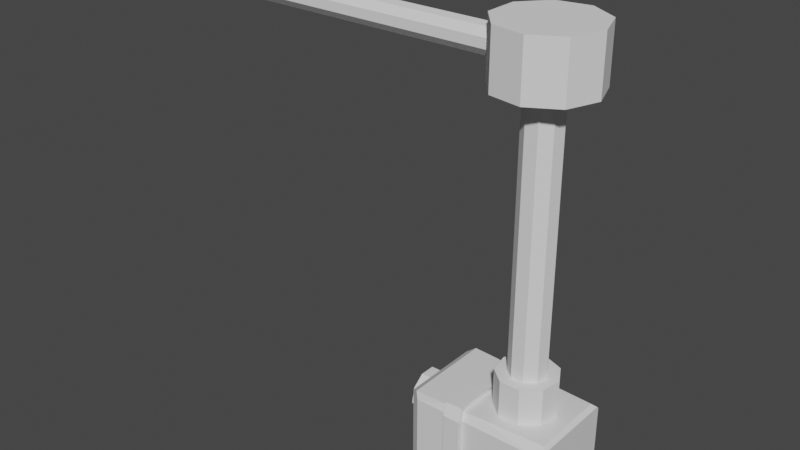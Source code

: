 # Source: Robot_Gun.blend  (saved by Blender 3.2.14; exported with 4.5.12 LTS)
import bpy
from mathutils import Matrix  # noqa: F401  (used for matrix-valued properties, if any)

bpy.ops.wm.read_factory_settings(use_empty=True)
scene = bpy.context.scene
scene.name = 'Scene'

# ---- collections
col_collection = bpy.data.collections.new('Collection'); scene.collection.children.link(col_collection)

# ---- materials (node trees are filled in below, after node groups)
mat_material = bpy.data.materials.new('Material')
mat_material.alpha_threshold = 0.0
mat_material.use_transparent_shadow = False
mat_material.line_color = (0.0, 0.0, 0.0, 1.0)

# ---- material node trees
mat_material.use_nodes = True; mat_material.node_tree.nodes.clear()
_N = mat_material.node_tree.nodes; _L = mat_material.node_tree.links
n0 = _N.new('ShaderNodeOutputMaterial'); n0.name = 'Material Output'; n0.location = (300, 300)
n1 = _N.new('ShaderNodeBsdfPrincipled'); n1.name = 'Principled BSDF'; n1.location = (10, 300)
n1.distribution = 'GGX'
n1.subsurface_method = 'RANDOM_WALK_SKIN'
n1.inputs[2].default_value = 0.4
n1.inputs[3].default_value = 1.45
n1.inputs[27].default_value = (0.0, 0.0, 0.0, 1.0)
n1.inputs[28].default_value = 1.0
_L.new(n1.outputs[0], n0.inputs[0])
n0.is_active_output = True

# ---- world
world_world = bpy.data.worlds.new('World'); scene.world = world_world
world_world.use_nodes = True; world_world.node_tree.nodes.clear()
_N = world_world.node_tree.nodes; _L = world_world.node_tree.links
n0 = _N.new('ShaderNodeOutputWorld'); n0.name = 'World Output'; n0.location = (300, 300)
n1 = _N.new('ShaderNodeBackground'); n1.name = 'Background'; n1.location = (10, 300)
n1.inputs[0].default_value = (0.05088, 0.05088, 0.05088, 1.0)
_L.new(n1.outputs[0], n0.inputs[0])
n0.is_active_output = True
world_world.color = (0.05088, 0.05088, 0.05088)
world_world.use_sun_shadow = False
world_world.sun_shadow_jitter_overblur = 0.0

# ---- meshes
me_cube = bpy.data.meshes.new('Cube')
me_cube.from_pydata([(1.0, 0.7043, -1.0), (1.0, -0.7043, -1.0), (-1.0, 0.8666, -0.8377), (-0.8666, 1.0, -0.7043), (-0.8666, 0.7043, -1.0), (-1.0, 0.8377, -0.8666), (-1.0, -0.8377, -0.8666), (-0.8666, -0.7043, -1.0), (-0.8666, -1.0, -0.7043), (-1.0, -0.8666, -0.8377), (-1.0, 0.8666, 0.8972), (-0.8972, 0.9694, 1.0), (-0.8972, -0.9694, 1.0), (-1.0, -0.8666, 0.8972), (-0.8666, 1.0, 0.8213), (-0.8666, -1.0, 0.8213), (-0.6527, -0.4328, -0.6763), (-0.6527, -0.5065, -0.6026), (-0.6527, -0.5065, 0.6811), (-0.6527, -0.4328, 0.7548), (-0.6527, 0.4947, -0.6026), (-0.6527, 0.421, -0.6763), (-0.6527, 0.421, 0.7548), (-0.6527, 0.4947, 0.6811), (-1.0, 0.4947, 0.6811), (-1.0, 0.421, 0.7548), (-1.0, -0.4328, 0.7548), (-1.0, -0.5065, 0.6811), (-1.0, -0.5751, 0.7819), (-1.0, -0.5065, -0.6026), (-1.0, -0.4328, -0.6763), (-1.0, 0.421, -0.6763), (-1.0, 0.4947, -0.6026), (-1.0, 0.5591, -0.712), (0.06671, -1.0, -0.7043), (0.06671, 1.0, 0.8213), (0.06671, -1.0, 0.8213), (0.06671, 1.0, -0.7043), (0.05142, 0.8953, 1.0), (0.05142, -0.8953, 1.0), (-0.3999, -1.0, -0.7043), (-0.3999, 1.0, 0.8213), (-0.3999, -1.0, 0.8213), (-0.3999, 1.0, -0.7043), (-0.4229, 0.9324, 1.0), (-0.4229, -0.9324, 1.0), (-0.1857, 0.9139, 1.0), (-0.1857, -0.9139, 1.0), (-0.1666, -1.0, -0.7043), (-0.1666, 1.0, 0.8213), (-0.1666, -1.0, 0.8213), (-0.1666, 1.0, -0.7043), (-0.1666, -1.112, -0.599), (-0.3999, -1.112, -0.599), (-0.1646, 1.11, 0.8434), (-0.3978, 1.11, 0.8449), (-0.1646, -1.11, 0.8434), (-0.3978, -1.11, 0.8449), (-0.1666, 1.112, -0.599), (-0.3999, 1.112, -0.599), (-0.4205, -0.9936, 1.094), (-0.4205, 0.9936, 1.094), (-0.1833, 0.9751, 1.094), (-0.1833, -0.9751, 1.094), (0.9344, 1.0, -0.7043), (1.0, 0.9344, -0.7698), (1.0, -0.9344, -0.7698), (0.9344, -1.0, -0.7043), (1.0, 0.9344, 0.8868), (0.9344, 1.0, 0.8213), (0.9344, 0.8264, 1.0), (1.0, 0.8868, 0.9344), (1.0, -0.8868, 0.9344), (0.9344, -0.8264, 1.0), (0.9344, -1.0, 0.8213), (1.0, -0.9344, 0.8868)], [], [(40, 42, 15, 8), (9, 6, 7, 1, 66, 67, 34, 48, 40, 8), (67, 74, 36, 34), (4, 5, 2, 3, 43, 51, 37, 64, 65, 0), (4, 0, 1, 7), (3, 2, 10, 11, 14), (37, 35, 69, 64), (6, 5, 4, 7), (15, 12, 13, 9, 8), (12, 11, 10, 13), (5, 6, 9, 13, 28, 27, 29, 30, 31, 33), (41, 14, 11, 44), (45, 44, 11, 12), (26, 28, 13, 10, 2, 5, 33, 32, 24, 25), (30, 16, 21, 31), (20, 21, 16, 17, 18, 19, 22, 23), (25, 22, 19, 26), (20, 23, 24, 32), (26, 27, 28), (31, 32, 33), (22, 25, 24, 23), (16, 30, 29, 17), (18, 27, 26, 19), (20, 32, 31, 21), (18, 17, 29, 27), (36, 74, 75, 72, 73, 39), (50, 36, 39, 47), (73, 70, 38, 39), (51, 49, 35, 37), (68, 69, 35, 38, 70, 71), (3, 14, 41, 43), (15, 42, 45, 12), (51, 43, 59, 58), (49, 51, 58, 54), (43, 41, 55, 59), (34, 36, 50, 48), (35, 49, 46, 38), (39, 38, 46, 47), (41, 44, 61, 55), (47, 46, 62, 63), (63, 62, 61, 60), (54, 55, 61, 62), (52, 56, 57, 53), (59, 55, 54, 58), (57, 56, 63, 60), (42, 40, 53, 57), (40, 48, 52, 53), (48, 50, 56, 52), (45, 42, 57, 60), (50, 47, 63, 56), (46, 49, 54, 62), (44, 45, 60, 61), (64, 69, 68, 65), (70, 73, 72, 71), (66, 75, 74, 67), (1, 0, 65, 68, 71, 72, 75, 66)])
me_cube.polygons.foreach_set('material_index', [0, 0, 0, 0, 0, 0, 0, 0, 0, 0, 0, 0, 0, 0, 1, 1, 1, 1, 0, 0, 1, 1, 1, 1, 1, 0, 0, 0, 0, 0, 0, 0, 0, 0, 0, 0, 0, 0, 0, 0, 0, 0, 0, 0, 0, 0, 0, 0, 0, 0, 0, 0, 0, 0, 0, 0])
_uv = me_cube.uv_layers.new(name='UVMap')
_uv.uv.foreach_set('vector', [0.412, 0.925, 0.6027, 0.925, 0.6027, 0.9833, 0.412, 0.9833, 0.125, 0.7333, 0.125, 0.7297, 0.1417, 0.713, 0.375, 0.713, 0.375, 0.7418, 0.3668, 0.75, 0.2583, 0.75, 0.2292, 0.75, 0.2, 0.75, 0.1417, 0.75, 0.412, 0.7582, 0.6027, 0.7582, 0.6027, 0.8667, 0.412, 0.8667, 0.1417, 0.537, 0.125, 0.5203, 0.125, 0.5167, 0.1417, 0.5, 0.2, 0.5, 0.2292, 0.5, 0.2583, 0.5, 0.3668, 0.5, 0.375, 0.5082, 0.375, 0.537, 0.1417, 0.537, 0.375, 0.537, 0.375, 0.713, 0.1417, 0.713, 0.412, 0.2667, 0.3953, 0.2333, 0.6121, 0.2333, 0.625, 0.259, 0.6027, 0.2667, 0.412, 0.3833, 0.6027, 0.3833, 0.6027, 0.4918, 0.412, 0.4918, 0.125, 0.713, 0.125, 0.537, 0.1417, 0.537, 0.1417, 0.713, 0.6027, 0.0, 0.625, 0.003822, 0.6121, 0.01668, 0.3953, 0.01668, 0.412, 0.0, 0.625, 0.01668, 0.625, 0.2333, 0.6121, 0.2333, 0.6121, 0.01668, 0.3917, 0.2297, 0.3917, 0.02029, 0.3953, 0.01668, 0.6121, 0.01668, 0.5977, 0.05312, 0.5851, 0.06169, 0.4247, 0.06169, 0.4155, 0.0709, 0.4155, 0.1776, 0.411, 0.1949, 0.6027, 0.325, 0.6027, 0.2667, 0.625, 0.2667, 0.625, 0.325, 0.8029, 0.7415, 0.8029, 0.5085, 0.8621, 0.5038, 0.8621, 0.7462, 0.5944, 0.0709, 0.5977, 0.05312, 0.6121, 0.01668, 0.6121, 0.2333, 0.3953, 0.2333, 0.3917, 0.2297, 0.411, 0.1949, 0.4247, 0.1868, 0.5851, 0.1868, 0.5944, 0.1776, 0.2218, 0.7316, 0.375, 0.7316, 0.375, 0.5184, 0.2218, 0.5184, 0.3879, 0.5, 0.375, 0.5184, 0.375, 0.7316, 0.3879, 0.75, 0.6121, 0.75, 0.625, 0.7316, 0.625, 0.5184, 0.6121, 0.5, 0.7782, 0.5184, 0.625, 0.5184, 0.625, 0.7316, 0.7782, 0.7316, 0.3879, 0.5, 0.6121, 0.5, 0.6121, 0.3468, 0.3879, 0.3468, 0.5944, 0.06169, 0.5851, 0.06169, 0.5977, 0.05312, 0.4155, 0.1776, 0.4155, 0.1868, 0.411, 0.1949, 0.625, 0.5, 0.625, 0.3468, 0.6121, 0.3468, 0.6121, 0.5, 0.375, 0.7316, 0.2218, 0.7316, 0.2218, 0.75, 0.375, 0.75, 0.6121, 0.75, 0.6121, 0.9032, 0.625, 0.9032, 0.625, 0.75, 0.375, 0.5, 0.2218, 0.5, 0.2218, 0.5184, 0.375, 0.5184, 0.6121, 0.75, 0.3879, 0.75, 0.3879, 0.9032, 0.6121, 0.9032, 0.6027, 0.8667, 0.6027, 0.7582, 0.6109, 0.75, 0.6168, 0.75, 0.625, 0.7581, 0.625, 0.8667, 0.6027, 0.8958, 0.6027, 0.8667, 0.625, 0.8667, 0.625, 0.8958, 0.6332, 0.7283, 0.6332, 0.5217, 0.7436, 0.5131, 0.7436, 0.7369, 0.412, 0.3542, 0.6027, 0.3542, 0.6027, 0.3833, 0.412, 0.3833, 0.6109, 0.5, 0.6027, 0.4918, 0.6027, 0.3833, 0.625, 0.3833, 0.625, 0.4919, 0.6168, 0.5, 0.412, 0.2667, 0.6027, 0.2667, 0.6027, 0.325, 0.412, 0.325, 0.6027, 0.9833, 0.6027, 0.925, 0.625, 0.925, 0.625, 0.9833, 0.2292, 0.5, 0.2, 0.5, 0.2, 0.5, 0.2292, 0.5, 0.6027, 0.3542, 0.412, 0.3542, 0.412, 0.3542, 0.6027, 0.3542, 0.412, 0.325, 0.6027, 0.325, 0.6027, 0.325, 0.412, 0.325, 0.412, 0.8667, 0.6027, 0.8667, 0.6027, 0.8958, 0.412, 0.8958, 0.6027, 0.3833, 0.6027, 0.3542, 0.625, 0.3542, 0.625, 0.3833, 0.7436, 0.7369, 0.7436, 0.5131, 0.7732, 0.5108, 0.7732, 0.7392, 0.6027, 0.325, 0.625, 0.325, 0.625, 0.325, 0.6027, 0.325, 0.7732, 0.7392, 0.7732, 0.5108, 0.7732, 0.5108, 0.7732, 0.7392, 0.7732, 0.7392, 0.7732, 0.5108, 0.8029, 0.5085, 0.8029, 0.7415, 0.6027, 0.3542, 0.6027, 0.325, 0.625, 0.325, 0.625, 0.3542, 0.412, 0.8958, 0.6027, 0.8958, 0.6027, 0.925, 0.412, 0.925, 0.412, 0.325, 0.6027, 0.325, 0.6027, 0.3542, 0.412, 0.3542, 0.6027, 0.925, 0.6027, 0.8958, 0.625, 0.8958, 0.625, 0.925, 0.6027, 0.925, 0.412, 0.925, 0.412, 0.925, 0.6027, 0.925, 0.2, 0.75, 0.2292, 0.75, 0.2292, 0.75, 0.2, 0.75, 0.412, 0.8958, 0.6027, 0.8958, 0.6027, 0.8958, 0.412, 0.8958, 0.625, 0.925, 0.6027, 0.925, 0.6027, 0.925, 0.625, 0.925, 0.6027, 0.8958, 0.625, 0.8958, 0.625, 0.8958, 0.6027, 0.8958, 0.625, 0.3542, 0.6027, 0.3542, 0.6027, 0.3542, 0.625, 0.3542, 0.8029, 0.5085, 0.8029, 0.7415, 0.8029, 0.7415, 0.8029, 0.5085, 0.412, 0.4918, 0.6027, 0.4918, 0.6109, 0.5082, 0.4038, 0.5082, 0.6332, 0.5217, 0.6332, 0.7283, 0.6168, 0.7359, 0.6168, 0.5141, 0.4038, 0.7418, 0.6109, 0.7418, 0.6027, 0.7582, 0.412, 0.7582, 0.375, 0.713, 0.375, 0.537, 0.4038, 0.5082, 0.6109, 0.5082, 0.6168, 0.5141, 0.6168, 0.7359, 0.6109, 0.7418, 0.4038, 0.7418])
me_cube.materials.append(mat_material)
me_cube.materials.append(None)
me_cube.use_mirror_vertex_groups = False
me_cube.update()
me_cylinder = bpy.data.meshes.new('Cylinder')
me_cylinder.from_pydata([(2.328e-09, 1.0, -1.0), (2.328e-09, 1.0, 1.0), (-5.122e-09, 0.6309, 0.1014), (0.6428, 0.766, -1.0), (0.6428, 0.766, 1.0), (0.4055, 0.4833, 0.1014), (0.9848, 0.1736, -1.0), (0.9848, 0.1736, 1.0), (0.6213, 0.1096, 0.1014), (0.866, -0.5, -1.0), (0.866, -0.5, 1.0), (0.5464, -0.3154, 0.1014), (0.342, -0.9397, -1.0), (0.342, -0.9397, 1.0), (0.2158, -0.5928, 0.1014), (-0.342, -0.9397, -1.0), (-0.342, -0.9397, 1.0), (-0.2158, -0.5928, 0.1014), (-0.866, -0.5, -1.0), (-0.866, -0.5, 1.0), (-0.5464, -0.3154, 0.1014), (-0.9848, 0.1736, -1.0), (-0.9848, 0.1736, 1.0), (-0.6213, 0.1096, 0.1014), (-0.6428, 0.766, -1.0), (-0.4055, 0.4833, 0.1014), (-0.6428, 0.766, 1.0), (-0.4055, 0.4833, -1.0), (-5.122e-09, 0.6309, -1.0), (0.2158, -0.5928, -1.0), (0.5464, -0.3154, -1.0), (0.6213, 0.1096, -1.0), (-0.6213, 0.1096, -1.0), (-0.5464, -0.3154, -1.0), (-0.2158, -0.5928, -1.0), (0.4055, 0.4833, -1.0), (1.15, 1.159, -0.5463), (1.15, 1.159, 0.272), (1.414, 1.066, -0.5463), (1.414, 1.066, 0.272), (1.555, 0.8242, -0.5463), (1.555, 0.8242, 0.272), (1.509, 0.5482, -0.5463), (1.509, 0.5482, 0.272), (1.296, 0.3667, -0.5463), (1.296, 0.3667, 0.272), (1.016, 0.3646, -0.5463), (1.016, 0.3646, 0.272), (0.8003, 0.5429, -0.5463), (0.8003, 0.5429, 0.272), (0.7496, 0.8182, -0.5463), (0.7496, 0.8182, 0.272), (0.8877, 1.062, -0.5463), (0.8877, 1.062, 0.272), (1.354, 0.06066, -0.5463), (1.354, 0.06066, 0.272), (1.617, -0.03309, -0.5463), (1.617, -0.03309, 0.272), (1.759, -0.2744, -0.5463), (1.759, -0.2744, 0.272), (1.713, -0.5504, -0.5463), (1.713, -0.5504, 0.272), (1.5, -0.7319, -0.5463), (1.5, -0.7319, 0.272), (1.22, -0.734, -0.5463), (1.22, -0.734, 0.272), (1.004, -0.5557, -0.5463), (1.004, -0.5557, 0.272), (0.9533, -0.2804, -0.5463), (0.9533, -0.2804, 0.272), (1.091, -0.03703, -0.5463), (1.091, -0.03703, 0.272)], [], [(0, 1, 4, 3), (3, 4, 7, 6), (6, 7, 10, 9), (9, 10, 13, 12), (12, 13, 16, 15), (15, 16, 19, 18), (18, 19, 22, 21), (7, 4, 1, 26, 22, 19, 16, 13, 10), (21, 22, 26, 24), (24, 26, 1, 0), (35, 3, 6, 9, 12, 15, 34, 29, 30, 31), (34, 15, 18, 21, 24, 0, 3, 35, 28, 27, 32, 33), (35, 5, 2, 28), (8, 5, 35, 31), (30, 11, 8, 31), (29, 14, 11, 30), (17, 14, 29, 34), (33, 20, 17, 34), (32, 23, 20, 33), (2, 5, 8, 11, 14, 17, 20, 23, 25), (27, 25, 23, 32), (28, 2, 25, 27), (36, 37, 39, 38), (38, 39, 41, 40), (40, 41, 43, 42), (42, 43, 45, 44), (44, 45, 47, 46), (46, 47, 49, 48), (48, 49, 51, 50), (39, 37, 53, 51, 49, 47, 45, 43, 41), (50, 51, 53, 52), (52, 53, 37, 36), (36, 38, 40, 42, 44, 46, 48, 50, 52), (54, 55, 57, 56), (56, 57, 59, 58), (58, 59, 61, 60), (60, 61, 63, 62), (62, 63, 65, 64), (64, 65, 67, 66), (66, 67, 69, 68), (57, 55, 71, 69, 67, 65, 63, 61, 59), (68, 69, 71, 70), (70, 71, 55, 54), (54, 56, 58, 60, 62, 64, 66, 68, 70)])
_uv = me_cylinder.uv_layers.new(name='UVMap')
_uv.uv.foreach_set('vector', [1.0, 0.5, 1.0, 1.0, 0.8889, 1.0, 0.8889, 0.5, 0.8889, 0.5, 0.8889, 1.0, 0.7778, 1.0, 0.7778, 0.5, 0.7778, 0.5, 0.7778, 1.0, 0.6667, 1.0, 0.6667, 0.5, 0.6667, 0.5, 0.6667, 1.0, 0.5556, 1.0, 0.5556, 0.5, 0.5556, 0.5, 0.5556, 1.0, 0.4444, 1.0, 0.4444, 0.5, 0.4444, 0.5, 0.4444, 1.0, 0.3333, 1.0, 0.3333, 0.5, 0.3333, 0.5, 0.3333, 1.0, 0.2222, 1.0, 0.2222, 0.5, 0.4864, 0.2917, 0.4043, 0.4339, 0.25, 0.49, 0.09573, 0.4339, 0.01365, 0.2917, 0.04215, 0.13, 0.1679, 0.02447, 0.3321, 0.02447, 0.4578, 0.13, 0.2222, 0.5, 0.2222, 1.0, 0.1111, 1.0, 0.1111, 0.5, 0.1111, 0.5, 0.1111, 1.0, 4.47e-08, 1.0, 4.47e-08, 0.5, 0.8473, 0.366, 0.9043, 0.4339, 0.9864, 0.2917, 0.9578, 0.13, 0.8321, 0.02447, 0.6679, 0.02447, 0.6982, 0.1077, 0.8018, 0.1077, 0.8811, 0.1743, 0.8991, 0.2763, 0.6982, 0.1077, 0.6679, 0.02447, 0.5422, 0.13, 0.5136, 0.2917, 0.5957, 0.4339, 0.75, 0.49, 0.9043, 0.4339, 0.8473, 0.366, 0.75, 0.4014, 0.6527, 0.366, 0.6009, 0.2763, 0.6189, 0.1743, 0.8889, 0.5635, 0.8889, 1.0, 1.0, 1.0, 1.0, 0.5635, 0.7778, 1.0, 0.8889, 1.0, 0.8889, 0.5635, 0.7778, 0.5635, 0.6667, 0.5635, 0.6667, 1.0, 0.7778, 1.0, 0.7778, 0.5635, 0.5556, 0.5635, 0.5556, 1.0, 0.6667, 1.0, 0.6667, 0.5635, 0.4444, 1.0, 0.5556, 1.0, 0.5556, 0.5635, 0.4444, 0.5635, 0.3333, 0.5635, 0.3333, 1.0, 0.4444, 1.0, 0.4444, 0.5635, 0.2222, 0.5635, 0.2222, 1.0, 0.3333, 1.0, 0.3333, 0.5635, 0.25, 0.49, 0.4043, 0.4339, 0.4864, 0.2917, 0.4578, 0.13, 0.3321, 0.02447, 0.1679, 0.02447, 0.04215, 0.13, 0.01365, 0.2917, 0.09573, 0.4339, 0.1111, 0.5635, 0.1111, 1.0, 0.2222, 1.0, 0.2222, 0.5635, 4.47e-08, 0.5635, 4.47e-08, 1.0, 0.1111, 1.0, 0.1111, 0.5635, 1.0, 0.5, 1.0, 1.0, 0.8889, 1.0, 0.8889, 0.5, 0.8889, 0.5, 0.8889, 1.0, 0.7778, 1.0, 0.7778, 0.5, 0.7778, 0.5, 0.7778, 1.0, 0.6667, 1.0, 0.6667, 0.5, 0.6667, 0.5, 0.6667, 1.0, 0.5556, 1.0, 0.5556, 0.5, 0.5556, 0.5, 0.5556, 1.0, 0.4444, 1.0, 0.4444, 0.5, 0.4444, 0.5, 0.4444, 1.0, 0.3333, 1.0, 0.3333, 0.5, 0.3333, 0.5, 0.3333, 1.0, 0.2222, 1.0, 0.2222, 0.5, 0.4043, 0.4339, 0.25, 0.49, 0.09573, 0.4339, 0.01365, 0.2917, 0.04215, 0.13, 0.1679, 0.02447, 0.3321, 0.02447, 0.4578, 0.13, 0.4864, 0.2917, 0.2222, 0.5, 0.2222, 1.0, 0.1111, 1.0, 0.1111, 0.5, 0.1111, 0.5, 0.1111, 1.0, 4.47e-08, 1.0, 4.47e-08, 0.5, 0.75, 0.49, 0.9043, 0.4339, 0.9864, 0.2917, 0.9578, 0.13, 0.8321, 0.02447, 0.6679, 0.02447, 0.5422, 0.13, 0.5136, 0.2917, 0.5957, 0.4339, 1.0, 0.5, 1.0, 1.0, 0.8889, 1.0, 0.8889, 0.5, 0.8889, 0.5, 0.8889, 1.0, 0.7778, 1.0, 0.7778, 0.5, 0.7778, 0.5, 0.7778, 1.0, 0.6667, 1.0, 0.6667, 0.5, 0.6667, 0.5, 0.6667, 1.0, 0.5556, 1.0, 0.5556, 0.5, 0.5556, 0.5, 0.5556, 1.0, 0.4444, 1.0, 0.4444, 0.5, 0.4444, 0.5, 0.4444, 1.0, 0.3333, 1.0, 0.3333, 0.5, 0.3333, 0.5, 0.3333, 1.0, 0.2222, 1.0, 0.2222, 0.5, 0.4043, 0.4339, 0.25, 0.49, 0.09573, 0.4339, 0.01365, 0.2917, 0.04215, 0.13, 0.1679, 0.02447, 0.3321, 0.02447, 0.4578, 0.13, 0.4864, 0.2917, 0.2222, 0.5, 0.2222, 1.0, 0.1111, 1.0, 0.1111, 0.5, 0.1111, 0.5, 0.1111, 1.0, 4.47e-08, 1.0, 4.47e-08, 0.5, 0.75, 0.49, 0.9043, 0.4339, 0.9864, 0.2917, 0.9578, 0.13, 0.8321, 0.02447, 0.6679, 0.02447, 0.5422, 0.13, 0.5136, 0.2917, 0.5957, 0.4339])
me_cylinder.materials.append(None)
me_cylinder.update()
me_cylinder_004 = bpy.data.meshes.new('Cylinder.004')
me_cylinder_004.from_pydata([(5.96e-08, 1.0, 1.0), (0.6428, 0.766, 1.0), (0.9848, 0.1736, 1.0), (0.866, -0.5, 1.0), (0.342, -0.9397, 1.0), (-0.342, -0.9397, 1.0), (-0.866, -0.5, 1.0), (-0.9848, 0.1736, 1.0), (-0.6428, 0.766, 1.0), (5.96e-08, 1.0, -0.2131), (0.6428, 0.766, -0.2131), (0.9848, 0.1736, -0.2131), (0.866, -0.5, -0.2131), (0.342, -0.9397, -0.2131), (-0.342, -0.9397, -0.2131), (-0.6757, -0.6597, -0.2131), (-0.866, -0.5, -0.2131), (-0.9848, 0.1736, -0.2131), (-0.6757, 0.709, -0.2131), (-0.6428, 0.766, -0.2131)], [], [(9, 0, 1, 10), (10, 1, 2, 11), (11, 2, 3, 12), (12, 3, 4, 13), (13, 4, 5, 14), (14, 5, 6, 16, 15), (16, 6, 7, 17), (2, 1, 0, 8, 7, 6, 5, 4, 3), (17, 7, 8, 19, 18), (19, 8, 0, 9), (10, 11, 12, 13, 14, 15, 18, 19, 9), (15, 16, 17, 18)])
me_cylinder_004.polygons.foreach_set('material_index', [0, 0, 0, 0, 0, 0, 0, 0, 0, 0, 1, 1])
_uv = me_cylinder_004.uv_layers.new(name='UVMap')
_uv.uv.foreach_set('vector', [1.0, 0.6967, 1.0, 1.0, 0.8889, 1.0, 0.8889, 0.6967, 0.8889, 0.6967, 0.8889, 1.0, 0.7778, 1.0, 0.7778, 0.6967, 0.7778, 0.6967, 0.7778, 1.0, 0.6667, 1.0, 0.6667, 0.6967, 0.6667, 0.6967, 0.6667, 1.0, 0.5556, 1.0, 0.5556, 0.6967, 0.5556, 0.6967, 0.5556, 1.0, 0.4444, 1.0, 0.4444, 0.6967, 0.4444, 0.6967, 0.4444, 1.0, 0.3333, 1.0, 0.3333, 0.6967, 0.3737, 0.6967, 0.3333, 0.6967, 0.3333, 1.0, 0.2222, 1.0, 0.2222, 0.6967, 0.4864, 0.2917, 0.4043, 0.4339, 0.25, 0.49, 0.09573, 0.4339, 0.01365, 0.2917, 0.04215, 0.13, 0.1679, 0.02447, 0.3321, 0.02447, 0.4578, 0.13, 0.2222, 0.6967, 0.2222, 1.0, 0.1111, 1.0, 0.1111, 0.6967, 0.1218, 0.6967, 0.1111, 0.6967, 0.1111, 1.0, 4.47e-08, 1.0, 4.47e-08, 0.6967, 0.6754, 0.5597, 0.6578, 0.6068, 0.6639, 0.6605, 0.691, 0.6955, 0.7263, 0.6955, 0.7436, 0.6732, 0.7436, 0.5642, 0.7419, 0.5597, 0.7087, 0.5411, 0.7436, 0.6732, 0.7534, 0.6605, 0.7595, 0.6068, 0.7436, 0.5642])
me_cylinder_004.materials.append(None)
me_cylinder_004.materials.append(mat_material)
me_cylinder_004.update()
me_cylinder_005 = bpy.data.meshes.new('Cylinder.005')
me_cylinder_005.from_pydata([(5.96e-08, 1.0, 1.0), (0.6428, 0.766, 1.0), (0.9848, 0.1736, 1.0), (0.866, -0.5, 1.0), (0.342, -0.9397, 1.0), (-0.342, -0.9397, 1.0), (-0.866, -0.5, 1.0), (-0.9848, 0.1736, 1.0), (-0.6428, 0.766, 1.0), (5.96e-08, 1.0, -0.2131), (0.6428, 0.766, -0.2131), (0.9848, 0.1736, -0.2131), (0.866, -0.5, -0.2131), (0.342, -0.9397, -0.2131), (-0.342, -0.9397, -0.2131), (-0.6757, -0.6597, -0.2131), (-0.866, -0.5, -0.2131), (-0.9848, 0.1736, -0.2131), (-0.6757, 0.709, -0.2131), (-0.6428, 0.766, -0.2131)], [], [(9, 0, 1, 10), (10, 1, 2, 11), (11, 2, 3, 12), (12, 3, 4, 13), (13, 4, 5, 14), (14, 5, 6, 16, 15), (16, 6, 7, 17), (2, 1, 0, 8, 7, 6, 5, 4, 3), (17, 7, 8, 19, 18), (19, 8, 0, 9), (10, 11, 12, 13, 14, 15, 18, 19, 9), (15, 16, 17, 18)])
me_cylinder_005.polygons.foreach_set('material_index', [0, 0, 0, 0, 0, 0, 0, 0, 0, 0, 1, 1])
_uv = me_cylinder_005.uv_layers.new(name='UVMap')
_uv.uv.foreach_set('vector', [1.0, 0.6967, 1.0, 1.0, 0.8889, 1.0, 0.8889, 0.6967, 0.8889, 0.6967, 0.8889, 1.0, 0.7778, 1.0, 0.7778, 0.6967, 0.7778, 0.6967, 0.7778, 1.0, 0.6667, 1.0, 0.6667, 0.6967, 0.6667, 0.6967, 0.6667, 1.0, 0.5556, 1.0, 0.5556, 0.6967, 0.5556, 0.6967, 0.5556, 1.0, 0.4444, 1.0, 0.4444, 0.6967, 0.4444, 0.6967, 0.4444, 1.0, 0.3333, 1.0, 0.3333, 0.6967, 0.3737, 0.6967, 0.3333, 0.6967, 0.3333, 1.0, 0.2222, 1.0, 0.2222, 0.6967, 0.4864, 0.2917, 0.4043, 0.4339, 0.25, 0.49, 0.09573, 0.4339, 0.01365, 0.2917, 0.04215, 0.13, 0.1679, 0.02447, 0.3321, 0.02447, 0.4578, 0.13, 0.2222, 0.6967, 0.2222, 1.0, 0.1111, 1.0, 0.1111, 0.6967, 0.1218, 0.6967, 0.1111, 0.6967, 0.1111, 1.0, 4.47e-08, 1.0, 4.47e-08, 0.6967, 0.6754, 0.5597, 0.6578, 0.6068, 0.6639, 0.6605, 0.691, 0.6955, 0.7263, 0.6955, 0.7436, 0.6732, 0.7436, 0.5642, 0.7419, 0.5597, 0.7087, 0.5411, 0.7436, 0.6732, 0.7534, 0.6605, 0.7595, 0.6068, 0.7436, 0.5642])
me_cylinder_005.materials.append(None)
me_cylinder_005.materials.append(mat_material)
me_cylinder_005.update()
me_cylinder_006 = bpy.data.meshes.new('Cylinder.006')
me_cylinder_006.from_pydata([(0.0, 1.0, -1.0), (0.0, 1.0, 1.0), (0.5803, 0.01347, 9.537e-07), (0.6428, 0.766, -1.0), (0.6428, 0.766, 1.0), (0.5475, 0.07007, -0.3169), (0.9848, 0.1736, -1.0), (0.9848, 0.1736, 1.0), (0.4643, 0.2134, -0.4855), (0.866, -0.5, -1.0), (0.3696, 0.3764, -0.4269), (0.866, -0.5, 1.0), (0.342, -0.9397, -1.0), (0.342, -0.9397, 1.0), (0.3079, 0.4828, -0.1686), (-0.342, -0.9397, -1.0), (-0.342, -0.9397, 1.0), (0.3079, 0.4828, 0.1686), (-0.866, -0.5, -1.0), (-0.866, -0.5, 1.0), (0.3696, 0.3764, 0.4269), (-0.9848, 0.1736, -1.0), (-0.9848, 0.1736, 1.0), (0.4643, 0.2134, 0.4855), (-0.6428, 0.766, -1.0), (-0.6428, 0.766, 1.0), (0.5475, 0.07007, 0.3169), (0.8369, 0.4298, 0.4855), (0.6812, 0.6995, 0.1686), (0.6812, 0.6995, -0.1686), (0.7427, 0.593, 0.4269), (0.9525, 0.2296, 9.537e-07), (0.9198, 0.2863, -0.3169), (0.9198, 0.2863, 0.3169), (0.7427, 0.593, -0.4269), (0.8369, 0.4298, -0.4855)], [], [(0, 1, 4, 3), (7, 6, 35, 32, 31, 33, 27), (3, 4, 7, 27, 30, 28, 29, 34, 35, 6), (6, 7, 11, 9), (9, 11, 13, 12), (12, 13, 16, 15), (15, 16, 19, 18), (18, 19, 22, 21), (22, 19, 16, 13, 11, 7, 4, 1, 25), (21, 22, 25, 24), (24, 25, 1, 0), (24, 0, 3, 6, 9, 12, 15, 18, 21), (5, 2, 31, 32), (35, 8, 5, 32), (34, 10, 8, 35), (29, 14, 10, 34), (17, 14, 29, 28), (20, 17, 28, 30), (27, 23, 20, 30), (2, 5, 8, 10, 14, 17, 20, 23, 26), (33, 26, 23, 27), (31, 2, 26, 33)])
_uv = me_cylinder_006.uv_layers.new(name='UVMap')
_uv.uv.foreach_set('vector', [1.0, 0.5, 1.0, 1.0, 0.8889, 1.0, 0.8889, 0.5, 0.7778, 1.0, 0.7778, 0.5, 0.8258, 0.6286, 0.7989, 0.6708, 0.7883, 0.75, 0.7989, 0.8292, 0.8258, 0.8714, 0.8889, 0.5, 0.8889, 1.0, 0.7778, 1.0, 0.8258, 0.8714, 0.8564, 0.8567, 0.8764, 0.7922, 0.8764, 0.7078, 0.8564, 0.6433, 0.8258, 0.6286, 0.7778, 0.5, 0.7778, 0.5, 0.7778, 1.0, 0.6667, 1.0, 0.6667, 0.5, 0.6667, 0.5, 0.6667, 1.0, 0.5556, 1.0, 0.5556, 0.5, 0.5556, 0.5, 0.5556, 1.0, 0.4444, 1.0, 0.4444, 0.5, 0.4444, 0.5, 0.4444, 1.0, 0.3333, 1.0, 0.3333, 0.5, 0.3333, 0.5, 0.3333, 1.0, 0.2222, 1.0, 0.2222, 0.5, 0.01365, 0.2917, 0.04215, 0.13, 0.1679, 0.02447, 0.3321, 0.02447, 0.4578, 0.13, 0.4864, 0.2917, 0.4043, 0.4339, 0.25, 0.49, 0.09573, 0.4339, 0.2222, 0.5, 0.2222, 1.0, 0.1111, 1.0, 0.1111, 0.5, 0.1111, 0.5, 0.1111, 1.0, 4.47e-08, 1.0, 4.47e-08, 0.5, 0.5957, 0.4339, 0.75, 0.49, 0.9043, 0.4339, 0.9864, 0.2917, 0.9578, 0.13, 0.8321, 0.02447, 0.6679, 0.02447, 0.5422, 0.13, 0.5136, 0.2917, 0.8889, 1.0, 1.0, 1.0, 1.0, 0.8307, 0.8889, 0.8306, 0.7778, 0.8305, 0.7778, 1.0, 0.8889, 1.0, 0.8889, 0.8306, 0.6667, 0.8303, 0.6667, 1.0, 0.7778, 1.0, 0.7778, 0.8305, 0.5556, 0.8302, 0.5556, 1.0, 0.6667, 1.0, 0.6667, 0.8303, 0.4444, 1.0, 0.5556, 1.0, 0.5556, 0.8302, 0.4444, 0.8302, 0.3333, 1.0, 0.4444, 1.0, 0.4444, 0.8302, 0.3333, 0.8303, 0.2222, 0.8305, 0.2222, 1.0, 0.3333, 1.0, 0.3333, 0.8303, 0.25, 0.49, 0.4043, 0.4339, 0.4864, 0.2917, 0.04215, 0.13, 0.1679, 0.02447, 0.1679, 0.02447, 0.04215, 0.13, 0.4864, 0.2917, 0.4043, 0.4339, 0.1111, 0.8306, 0.1111, 1.0, 0.2222, 1.0, 0.2222, 0.8305, 4.47e-08, 0.8307, 4.47e-08, 1.0, 0.1111, 1.0, 0.1111, 0.8306])
me_cylinder_006.materials.append(None)
me_cylinder_006.update()
me_cylinder_007 = bpy.data.meshes.new('Cylinder.007')
me_cylinder_007.from_pydata([(0.0, 1.0, -1.0), (0.0, 1.0, 1.0), (0.6428, 0.766, -1.0), (0.6428, 0.766, 1.0), (0.9848, 0.1736, -1.0), (0.9848, 0.1736, 1.0), (0.866, -0.5, -1.0), (0.866, -0.5, 1.0), (0.342, -0.9397, -1.0), (0.342, -0.9397, 1.0), (-0.342, -0.9397, -1.0), (-0.342, -0.9397, 1.0), (-0.866, -0.5, -1.0), (-0.866, -0.5, 1.0), (-0.9848, 0.1736, -1.0), (-0.9848, 0.1736, 1.0), (-0.6428, 0.766, -1.0), (-0.6428, 0.766, 1.0)], [], [(0, 1, 3, 2), (2, 3, 5, 4), (4, 5, 7, 6), (6, 7, 9, 8), (8, 9, 11, 10), (10, 11, 13, 12), (12, 13, 15, 14), (3, 1, 17, 15, 13, 11, 9, 7, 5), (14, 15, 17, 16), (16, 17, 1, 0), (0, 2, 4, 6, 8, 10, 12, 14, 16)])
_uv = me_cylinder_007.uv_layers.new(name='UVMap')
_uv.uv.foreach_set('vector', [1.0, 0.5, 1.0, 1.0, 0.8889, 1.0, 0.8889, 0.5, 0.8889, 0.5, 0.8889, 1.0, 0.7778, 1.0, 0.7778, 0.5, 0.7778, 0.5, 0.7778, 1.0, 0.6667, 1.0, 0.6667, 0.5, 0.6667, 0.5, 0.6667, 1.0, 0.5556, 1.0, 0.5556, 0.5, 0.5556, 0.5, 0.5556, 1.0, 0.4444, 1.0, 0.4444, 0.5, 0.4444, 0.5, 0.4444, 1.0, 0.3333, 1.0, 0.3333, 0.5, 0.3333, 0.5, 0.3333, 1.0, 0.2222, 1.0, 0.2222, 0.5, 0.4043, 0.4339, 0.25, 0.49, 0.09573, 0.4339, 0.01365, 0.2917, 0.04215, 0.13, 0.1679, 0.02447, 0.3321, 0.02447, 0.4578, 0.13, 0.4864, 0.2917, 0.2222, 0.5, 0.2222, 1.0, 0.1111, 1.0, 0.1111, 0.5, 0.1111, 0.5, 0.1111, 1.0, 4.47e-08, 1.0, 4.47e-08, 0.5, 0.75, 0.49, 0.9043, 0.4339, 0.9864, 0.2917, 0.9578, 0.13, 0.8321, 0.02447, 0.6679, 0.02447, 0.5422, 0.13, 0.5136, 0.2917, 0.5957, 0.4339])
me_cylinder_007.update()

# ---- objects
ob_mainbody = bpy.data.objects.new('MainBody', me_cube)
ob_muzzle = bpy.data.objects.new('Muzzle', me_cylinder)
ob_cylinder_003 = bpy.data.objects.new('Cylinder.003', me_cylinder_004)
ob_cylinder_001 = bpy.data.objects.new('Cylinder.001', me_cylinder_005)
ob_cylinder = bpy.data.objects.new('Cylinder', me_cylinder_006)
ob_cylinder_002 = bpy.data.objects.new('Cylinder.002', me_cylinder_007)

# ---- transforms, parenting, visibility, modifiers, constraints
ob_mainbody.location = (0.0, 0.0, 0.0)
ob_mainbody.scale = (0.8248, 0.5354, 0.5)
ob_mainbody.lock_rotations_4d = False
ob_mainbody.empty_display_type = 'ARROWS'
ob_mainbody.lineart.crease_threshold = 0.0
ob_muzzle.location = (-0.7579, 0.006597, 0.1116)
ob_muzzle.rotation_euler = (1.571, 1.754, 1.571)
ob_muzzle.scale = (0.2585, 0.2585, 0.2585)
ob_cylinder_003.location = (0.2728, -0.006358, 0.5727)
ob_cylinder_003.scale = (0.341, 0.341, 0.341)
ob_cylinder_001.location = (0.2728, -0.006358, 1.489)
ob_cylinder_001.scale = (0.2088, 0.2088, 2.745)
ob_cylinder.location = (0.2747, -0.003651, 4.233)
ob_cylinder.rotation_euler = (0.0, -0.0, 2.616)
ob_cylinder.scale = (0.5542, 0.5542, 0.3145)
ob_cylinder_002.location = (-1.992, -0.003651, 4.233)
ob_cylinder_002.rotation_euler = (0.0, 1.571, 0.0)
ob_cylinder_002.scale = (0.155, 0.155, 1.779)

# ---- collection membership
col_collection.objects.link(ob_mainbody)
col_collection.objects.link(ob_muzzle)
col_collection.objects.link(ob_cylinder_003)
col_collection.objects.link(ob_cylinder_001)
col_collection.objects.link(ob_cylinder)
col_collection.objects.link(ob_cylinder_002)

# ---- scene / render settings (as saved in the file)
scene.frame_start = 1; scene.frame_end = 250; scene.frame_set(1)
scene.render.engine = 'BLENDER_EEVEE_NEXT'
scene.cycles.sampling_pattern = 'TABULATED_SOBOL'
scene.cycles.use_light_tree = False
scene.view_settings.view_transform = 'Filmic'
bpy.context.view_layer.update()

# ---- added for rendering (the .blend has no active camera and no usable light): camera, sun
cam_auto = bpy.data.cameras.new('AutoCamera')
cam_auto.lens = 50.0
cam_auto.sensor_width = 36.0
cam_auto.clip_end = 1000.0
ob_auto_camera = bpy.data.objects.new('AutoCamera', cam_auto)
scene.collection.objects.link(ob_auto_camera)
ob_auto_camera.location = (5.19384, -7.90841, 7.28418)
ob_auto_camera.rotation_euler = (1.09748, -7.21219e-08, 0.694738)
scene.camera = ob_auto_camera
light_auto_sun = bpy.data.lights.new('AutoSun', 'SUN')
light_auto_sun.energy = 3.0
light_auto_sun.angle = 0.0523599
ob_auto_sun = bpy.data.objects.new('AutoSun', light_auto_sun)
scene.collection.objects.link(ob_auto_sun)
ob_auto_sun.rotation_euler = (0.872665, 0.174533, 0.523599)
bpy.context.view_layer.update()
